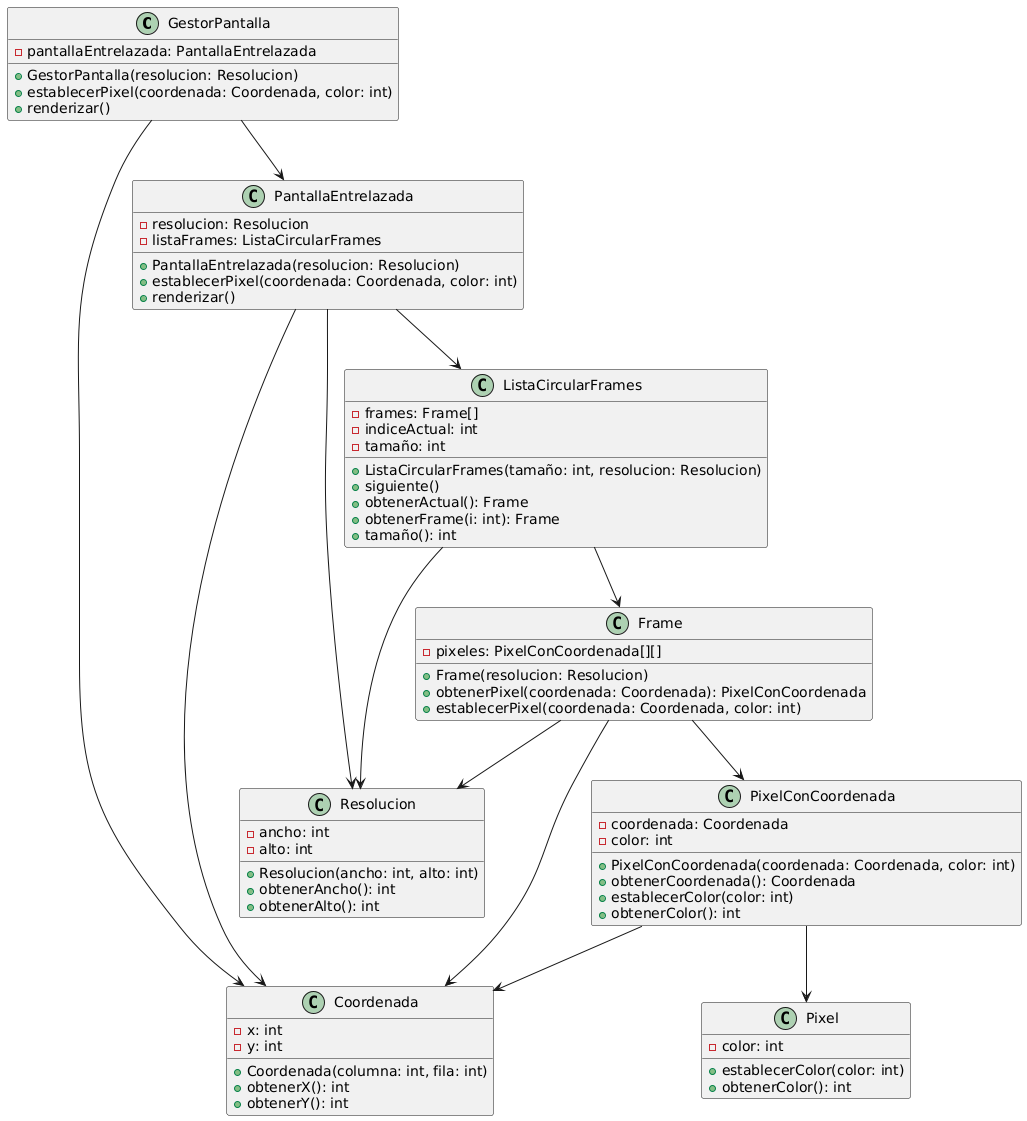

The diagram above was rendered by PlantUML. Its source (embedded in the PNG):
@startuml
class GestorPantalla {
  - pantallaEntrelazada: PantallaEntrelazada
  + GestorPantalla(resolucion: Resolucion)
  + establecerPixel(coordenada: Coordenada, color: int)
  + renderizar()
}

class PantallaEntrelazada {
  - resolucion: Resolucion
  - listaFrames: ListaCircularFrames
  + PantallaEntrelazada(resolucion: Resolucion)
  + establecerPixel(coordenada: Coordenada, color: int)
  + renderizar()
}

class ListaCircularFrames {
  - frames: Frame[]
  - indiceActual: int
  - tamaño: int
  + ListaCircularFrames(tamaño: int, resolucion: Resolucion)
  + siguiente()
  + obtenerActual(): Frame
  + obtenerFrame(i: int): Frame
  + tamaño(): int
}

class Frame {
  - pixeles: PixelConCoordenada[][]
  + Frame(resolucion: Resolucion)
  + obtenerPixel(coordenada: Coordenada): PixelConCoordenada
  + establecerPixel(coordenada: Coordenada, color: int)
}

class Pixel {
  - color: int
  + establecerColor(color: int)
  + obtenerColor(): int
}

class PixelConCoordenada {
  - coordenada: Coordenada
  - color: int
  + PixelConCoordenada(coordenada: Coordenada, color: int)
  + obtenerCoordenada(): Coordenada
  + establecerColor(color: int)
  + obtenerColor(): int
}

class Coordenada {
  - x: int
  - y: int
  + Coordenada(columna: int, fila: int)
  + obtenerX(): int
  + obtenerY(): int
}

class Resolucion {
  - ancho: int
  - alto: int
  + Resolucion(ancho: int, alto: int)
  + obtenerAncho(): int
  + obtenerAlto(): int
}

GestorPantalla --> PantallaEntrelazada
GestorPantalla --> Coordenada
PantallaEntrelazada --> ListaCircularFrames
PantallaEntrelazada --> Coordenada
PantallaEntrelazada --> Resolucion
ListaCircularFrames --> Frame
ListaCircularFrames --> Resolucion
Frame --> PixelConCoordenada
Frame --> Coordenada
Frame --> Resolucion
PixelConCoordenada --> Coordenada
PixelConCoordenada --> Pixel
@enduml